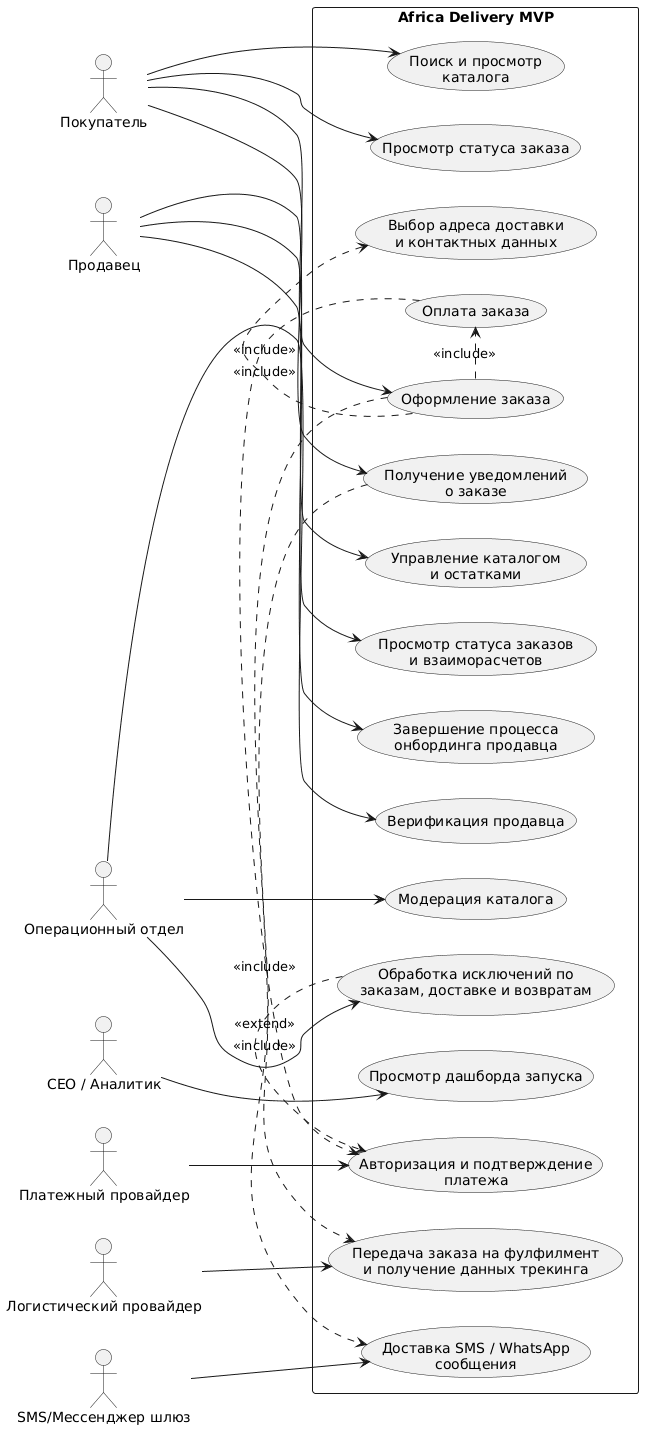

The diagram above was rendered by PlantUML. Its source (embedded in the PNG):
@startuml
left to right direction
skinparam shadowing false
skinparam packageStyle rectangle

actor Buyer as "Покупатель"
actor Seller as "Продавец"
actor Ops as "Операционный отдел"
actor Executive as "CEO / Аналитик"
actor Payment as "Платежный провайдер"
actor Logistics as "Логистический провайдер"
actor Messaging as "SMS/Мессенджер шлюз"

rectangle "Africa Delivery MVP" {
  usecase Browse as "Поиск и просмотр\nкаталога"
  usecase Order as "Оформление заказа"
  usecase DeliveryDetails as "Выбор адреса доставки\nи контактных данных"
  usecase Pay as "Оплата заказа"
  usecase Track as "Просмотр статуса заказа"
  usecase Notify as "Получение уведомлений\nо заказе"

  usecase Onboard as "Завершение процесса\nонбординга продавца"
  usecase Inventory as "Управление каталогом\nи остатками"
  usecase SellerStatus as "Просмотр статуса заказов\nи взаиморасчетов"

  usecase Verify as "Верификация продавца"
  usecase Moderate as "Модерация каталога"
  usecase Exceptions as "Обработка исключений по\nзаказам, доставке и возвратам"
  usecase Dashboard as "Просмотр дашборда запуска"

  usecase ConfirmPayment as "Авторизация и подтверждение\nплатежа"
  usecase Fulfil as "Передача заказа на фулфилмент\nи получение данных трекинга"
  usecase DeliverMessage as "Доставка SMS / WhatsApp\nсообщения"
}

Buyer --> Browse
Buyer --> Order
Buyer --> Track
Buyer --> Notify
Order .> DeliveryDetails : <<include>>
Order .> Pay : <<include>>
Pay .> ConfirmPayment : <<include>>

Seller --> Onboard
Seller --> Inventory
Seller --> SellerStatus
Ops --> Verify
Ops --> Moderate
Ops --> Exceptions
Executive --> Dashboard

Payment --> ConfirmPayment
Logistics --> Fulfil
Messaging --> DeliverMessage
Order .> Fulfil : <<include>>
Notify .> DeliverMessage : <<include>>
Exceptions .> ConfirmPayment : <<extend>>
@enduml